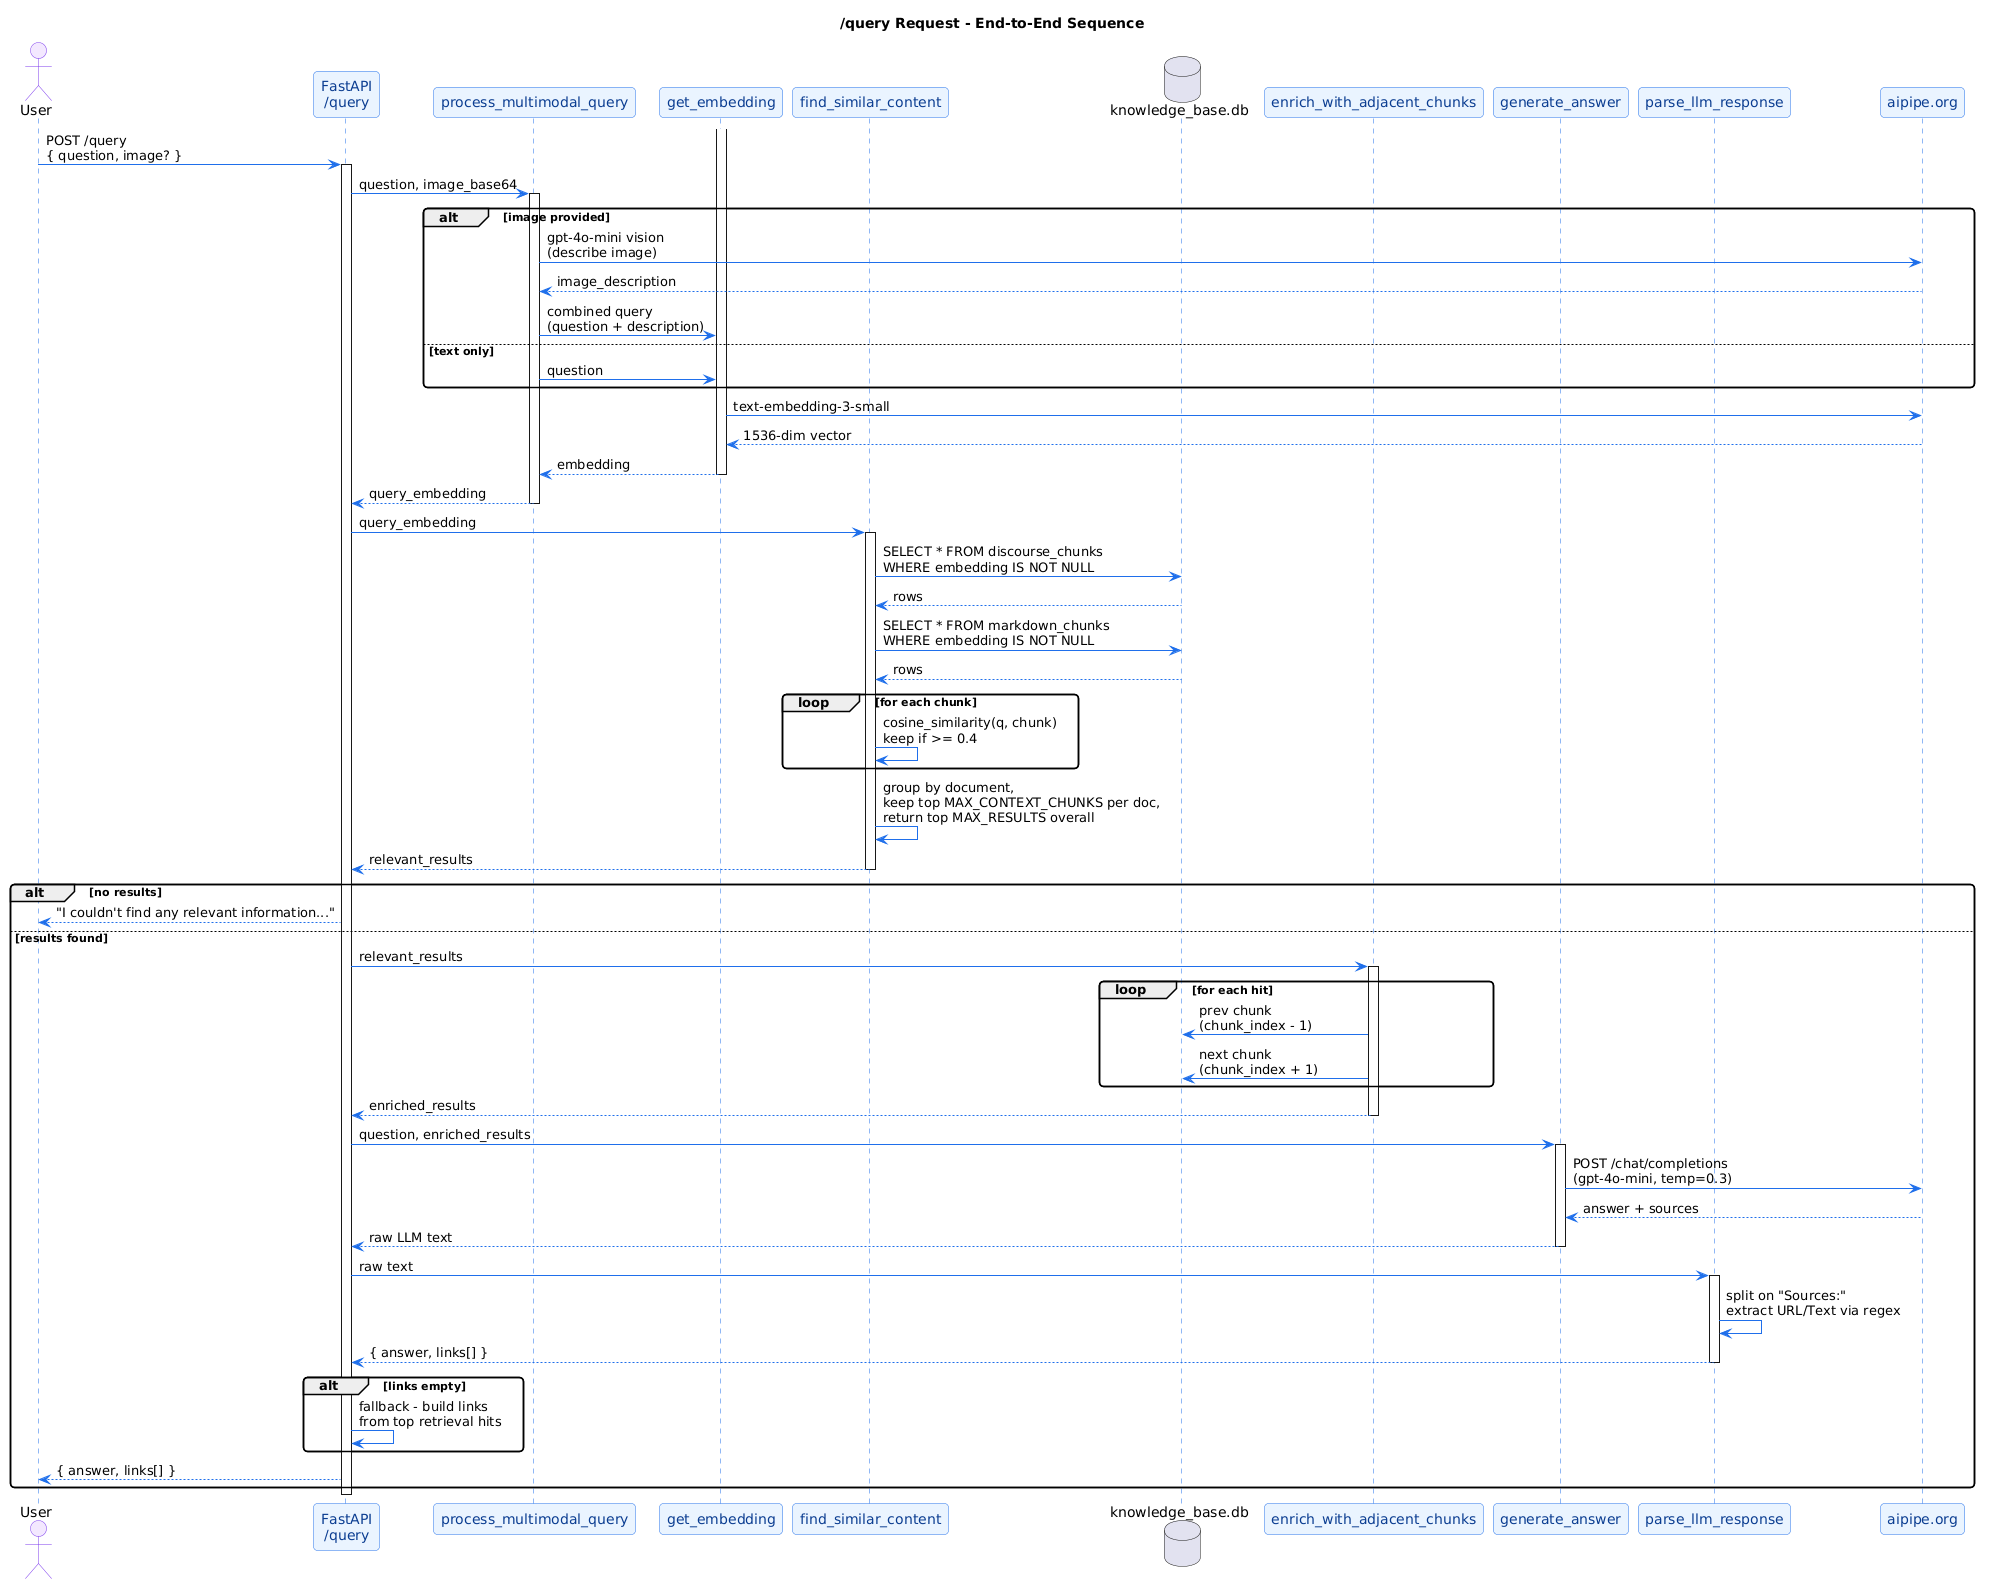

The diagram above was rendered by PlantUML. Its source (embedded in the PNG):
@startuml
title /query Request - End-to-End Sequence

skinparam backgroundColor #FFFFFF
skinparam shadowing false
skinparam roundCorner 8
skinparam sequence {
  ArrowColor #1F6FEB
  LifeLineBorderColor #1F6FEB
  ParticipantBackgroundColor #EAF4FF
  ParticipantBorderColor #1F6FEB
  ParticipantFontColor #0B3D91
  ActorBackgroundColor #F3E8FF
  ActorBorderColor #7C3AED
  DatabaseBackgroundColor #FFF4E5
  DatabaseBorderColor #D97706
}

actor User
participant "FastAPI\n/query" as API
participant "process_multimodal_query" as MM
participant "get_embedding" as Embed
participant "find_similar_content" as Search
database "knowledge_base.db" as DB
participant "enrich_with_adjacent_chunks" as Enrich
participant "generate_answer" as Gen
participant "parse_llm_response" as Parse
participant "aipipe.org" as Proxy

User -> API : POST /query\n{ question, image? }
activate API

API -> MM : question, image_base64
activate MM
alt image provided
    MM -> Proxy : gpt-4o-mini vision\n(describe image)
    Proxy --> MM : image_description
    MM -> Embed : combined query\n(question + description)
else text only
    MM -> Embed : question
end
activate Embed
Embed -> Proxy : text-embedding-3-small
Proxy --> Embed : 1536-dim vector
Embed --> MM : embedding
deactivate Embed
MM --> API : query_embedding
deactivate MM

API -> Search : query_embedding
activate Search
Search -> DB : SELECT * FROM discourse_chunks\nWHERE embedding IS NOT NULL
DB --> Search : rows
Search -> DB : SELECT * FROM markdown_chunks\nWHERE embedding IS NOT NULL
DB --> Search : rows
loop for each chunk
    Search -> Search : cosine_similarity(q, chunk)\nkeep if >= 0.4
end
Search -> Search : group by document,\nkeep top MAX_CONTEXT_CHUNKS per doc,\nreturn top MAX_RESULTS overall
Search --> API : relevant_results
deactivate Search

alt no results
    API --> User : "I couldn't find any relevant information..."
else results found
    API -> Enrich : relevant_results
    activate Enrich
    loop for each hit
        Enrich -> DB : prev chunk\n(chunk_index - 1)
        Enrich -> DB : next chunk\n(chunk_index + 1)
    end
    Enrich --> API : enriched_results
    deactivate Enrich

    API -> Gen : question, enriched_results
    activate Gen
    Gen -> Proxy : POST /chat/completions\n(gpt-4o-mini, temp=0.3)
    Proxy --> Gen : answer + sources
    Gen --> API : raw LLM text
    deactivate Gen

    API -> Parse : raw text
    activate Parse
    Parse -> Parse : split on "Sources:"\nextract URL/Text via regex
    Parse --> API : { answer, links[] }
    deactivate Parse

    alt links empty
        API -> API : fallback - build links\nfrom top retrieval hits
    end

    API --> User : { answer, links[] }
end
deactivate API
@enduml